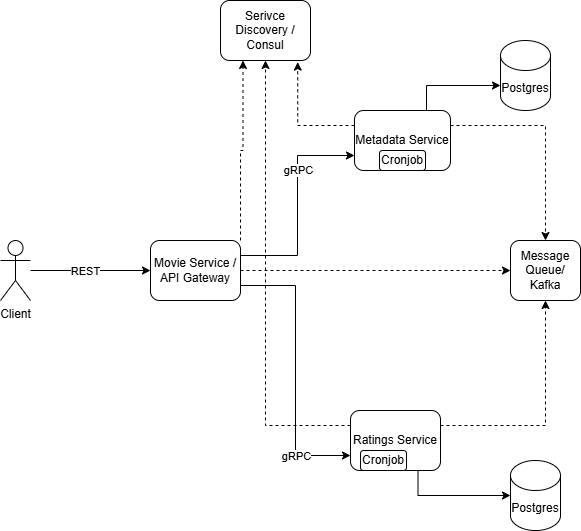

The diagram above was exported from draw.io. Its source (the exported page's mxGraphModel, read from the mxfile embedded in the PNG):
<mxGraphModel dx="1050" dy="1386" grid="1" gridSize="10" guides="1" tooltips="1" connect="1" arrows="1" fold="1" page="1" pageScale="1" pageWidth="827" pageHeight="1169" math="0" shadow="0">
  <root>
    <mxCell id="0" />
    <mxCell id="1" parent="0" />
    <mxCell id="XLdptrm6bY198jSokaQc-11" style="edgeStyle=orthogonalEdgeStyle;rounded=0;orthogonalLoop=1;jettySize=auto;html=1;exitX=1;exitY=0.25;exitDx=0;exitDy=0;entryX=0;entryY=0.75;entryDx=0;entryDy=0;" parent="1" source="XLdptrm6bY198jSokaQc-1" target="XLdptrm6bY198jSokaQc-2" edge="1">
      <mxGeometry relative="1" as="geometry" />
    </mxCell>
    <mxCell id="XLdptrm6bY198jSokaQc-12" value="gRPC" style="edgeLabel;html=1;align=center;verticalAlign=middle;resizable=0;points=[];" parent="XLdptrm6bY198jSokaQc-11" connectable="0" vertex="1">
      <mxGeometry x="0.3323" relative="1" as="geometry">
        <mxPoint as="offset" />
      </mxGeometry>
    </mxCell>
    <mxCell id="XLdptrm6bY198jSokaQc-13" style="edgeStyle=orthogonalEdgeStyle;rounded=0;orthogonalLoop=1;jettySize=auto;html=1;exitX=1;exitY=0.75;exitDx=0;exitDy=0;entryX=0;entryY=0.75;entryDx=0;entryDy=0;" parent="1" source="XLdptrm6bY198jSokaQc-1" target="XLdptrm6bY198jSokaQc-3" edge="1">
      <mxGeometry relative="1" as="geometry" />
    </mxCell>
    <mxCell id="XLdptrm6bY198jSokaQc-16" value="gRPC" style="edgeLabel;html=1;align=center;verticalAlign=middle;resizable=0;points=[];" parent="XLdptrm6bY198jSokaQc-13" connectable="0" vertex="1">
      <mxGeometry x="0.6055" relative="1" as="geometry">
        <mxPoint as="offset" />
      </mxGeometry>
    </mxCell>
    <mxCell id="6dTCiXEpUpyV3J1uR9Xp-2" style="edgeStyle=orthogonalEdgeStyle;rounded=0;orthogonalLoop=1;jettySize=auto;html=1;entryX=0;entryY=0.5;entryDx=0;entryDy=0;dashed=1;" edge="1" parent="1" source="XLdptrm6bY198jSokaQc-1" target="XLdptrm6bY198jSokaQc-8">
      <mxGeometry relative="1" as="geometry" />
    </mxCell>
    <mxCell id="6dTCiXEpUpyV3J1uR9Xp-3" style="edgeStyle=orthogonalEdgeStyle;rounded=0;orthogonalLoop=1;jettySize=auto;html=1;exitX=1;exitY=0;exitDx=0;exitDy=0;entryX=0.25;entryY=1;entryDx=0;entryDy=0;dashed=1;" edge="1" parent="1" source="XLdptrm6bY198jSokaQc-1" target="XLdptrm6bY198jSokaQc-4">
      <mxGeometry relative="1" as="geometry" />
    </mxCell>
    <mxCell id="XLdptrm6bY198jSokaQc-1" value="Movie Service / API Gateway" style="rounded=1;whiteSpace=wrap;html=1;" parent="1" vertex="1">
      <mxGeometry x="210" y="500" width="90" height="60" as="geometry" />
    </mxCell>
    <mxCell id="XLdptrm6bY198jSokaQc-9" style="edgeStyle=orthogonalEdgeStyle;rounded=0;orthogonalLoop=1;jettySize=auto;html=1;exitX=1;exitY=0.25;exitDx=0;exitDy=0;entryX=0.5;entryY=0;entryDx=0;entryDy=0;dashed=1;" parent="1" source="XLdptrm6bY198jSokaQc-2" target="XLdptrm6bY198jSokaQc-8" edge="1">
      <mxGeometry relative="1" as="geometry" />
    </mxCell>
    <mxCell id="XLdptrm6bY198jSokaQc-2" value="Metadata Service" style="rounded=1;whiteSpace=wrap;html=1;" parent="1" vertex="1">
      <mxGeometry x="414" y="370" width="96" height="60" as="geometry" />
    </mxCell>
    <mxCell id="XLdptrm6bY198jSokaQc-7" style="edgeStyle=orthogonalEdgeStyle;rounded=0;orthogonalLoop=1;jettySize=auto;html=1;exitX=0;exitY=0.25;exitDx=0;exitDy=0;entryX=0.5;entryY=1;entryDx=0;entryDy=0;dashed=1;" parent="1" source="XLdptrm6bY198jSokaQc-3" target="XLdptrm6bY198jSokaQc-4" edge="1">
      <mxGeometry relative="1" as="geometry" />
    </mxCell>
    <mxCell id="XLdptrm6bY198jSokaQc-10" style="edgeStyle=orthogonalEdgeStyle;rounded=0;orthogonalLoop=1;jettySize=auto;html=1;exitX=1;exitY=0.25;exitDx=0;exitDy=0;entryX=0.5;entryY=1;entryDx=0;entryDy=0;dashed=1;" parent="1" source="XLdptrm6bY198jSokaQc-3" target="XLdptrm6bY198jSokaQc-8" edge="1">
      <mxGeometry relative="1" as="geometry" />
    </mxCell>
    <mxCell id="XLdptrm6bY198jSokaQc-3" value="Ratings Service" style="rounded=1;whiteSpace=wrap;html=1;" parent="1" vertex="1">
      <mxGeometry x="410" y="670" width="90" height="60" as="geometry" />
    </mxCell>
    <mxCell id="XLdptrm6bY198jSokaQc-4" value="Serivce Discovery / Consul" style="rounded=1;whiteSpace=wrap;html=1;" parent="1" vertex="1">
      <mxGeometry x="280" y="260" width="90" height="60" as="geometry" />
    </mxCell>
    <mxCell id="XLdptrm6bY198jSokaQc-6" style="edgeStyle=orthogonalEdgeStyle;rounded=0;orthogonalLoop=1;jettySize=auto;html=1;exitX=0;exitY=0.25;exitDx=0;exitDy=0;entryX=0.858;entryY=1.027;entryDx=0;entryDy=0;entryPerimeter=0;dashed=1;" parent="1" source="XLdptrm6bY198jSokaQc-2" target="XLdptrm6bY198jSokaQc-4" edge="1">
      <mxGeometry relative="1" as="geometry" />
    </mxCell>
    <mxCell id="XLdptrm6bY198jSokaQc-8" value="Message Queue/ Kafka" style="rounded=1;whiteSpace=wrap;html=1;" parent="1" vertex="1">
      <mxGeometry x="570" y="500" width="70" height="60" as="geometry" />
    </mxCell>
    <mxCell id="XLdptrm6bY198jSokaQc-17" value="Postgres" style="shape=cylinder3;whiteSpace=wrap;html=1;boundedLbl=1;backgroundOutline=1;size=15;" parent="1" vertex="1">
      <mxGeometry x="560" y="300" width="50" height="70" as="geometry" />
    </mxCell>
    <mxCell id="XLdptrm6bY198jSokaQc-18" style="edgeStyle=orthogonalEdgeStyle;rounded=0;orthogonalLoop=1;jettySize=auto;html=1;exitX=0.75;exitY=0;exitDx=0;exitDy=0;entryX=0;entryY=0;entryDx=0;entryDy=45;entryPerimeter=0;" parent="1" source="XLdptrm6bY198jSokaQc-2" target="XLdptrm6bY198jSokaQc-17" edge="1">
      <mxGeometry relative="1" as="geometry" />
    </mxCell>
    <mxCell id="XLdptrm6bY198jSokaQc-19" value="Postgres" style="shape=cylinder3;whiteSpace=wrap;html=1;boundedLbl=1;backgroundOutline=1;size=15;" parent="1" vertex="1">
      <mxGeometry x="570" y="720" width="50" height="70" as="geometry" />
    </mxCell>
    <mxCell id="XLdptrm6bY198jSokaQc-20" style="edgeStyle=orthogonalEdgeStyle;rounded=0;orthogonalLoop=1;jettySize=auto;html=1;exitX=0.75;exitY=1;exitDx=0;exitDy=0;entryX=0;entryY=0.5;entryDx=0;entryDy=0;entryPerimeter=0;" parent="1" source="XLdptrm6bY198jSokaQc-3" target="XLdptrm6bY198jSokaQc-19" edge="1">
      <mxGeometry relative="1" as="geometry" />
    </mxCell>
    <mxCell id="XLdptrm6bY198jSokaQc-22" style="edgeStyle=orthogonalEdgeStyle;rounded=0;orthogonalLoop=1;jettySize=auto;html=1;entryX=0;entryY=0.5;entryDx=0;entryDy=0;" parent="1" source="XLdptrm6bY198jSokaQc-21" target="XLdptrm6bY198jSokaQc-1" edge="1">
      <mxGeometry relative="1" as="geometry" />
    </mxCell>
    <mxCell id="XLdptrm6bY198jSokaQc-23" value="REST" style="edgeLabel;html=1;align=center;verticalAlign=middle;resizable=0;points=[];" parent="XLdptrm6bY198jSokaQc-22" connectable="0" vertex="1">
      <mxGeometry x="-0.0985" relative="1" as="geometry">
        <mxPoint as="offset" />
      </mxGeometry>
    </mxCell>
    <mxCell id="XLdptrm6bY198jSokaQc-21" value="Client" style="shape=umlActor;verticalLabelPosition=bottom;verticalAlign=top;html=1;outlineConnect=0;" parent="1" vertex="1">
      <mxGeometry x="60" y="500" width="30" height="60" as="geometry" />
    </mxCell>
    <mxCell id="6dTCiXEpUpyV3J1uR9Xp-4" value="Cronjob" style="rounded=1;whiteSpace=wrap;html=1;" vertex="1" parent="1">
      <mxGeometry x="420" y="710" width="46" height="20" as="geometry" />
    </mxCell>
    <mxCell id="6dTCiXEpUpyV3J1uR9Xp-6" value="Cronjob" style="rounded=1;whiteSpace=wrap;html=1;" vertex="1" parent="1">
      <mxGeometry x="439" y="410" width="46" height="20" as="geometry" />
    </mxCell>
  </root>
</mxGraphModel>